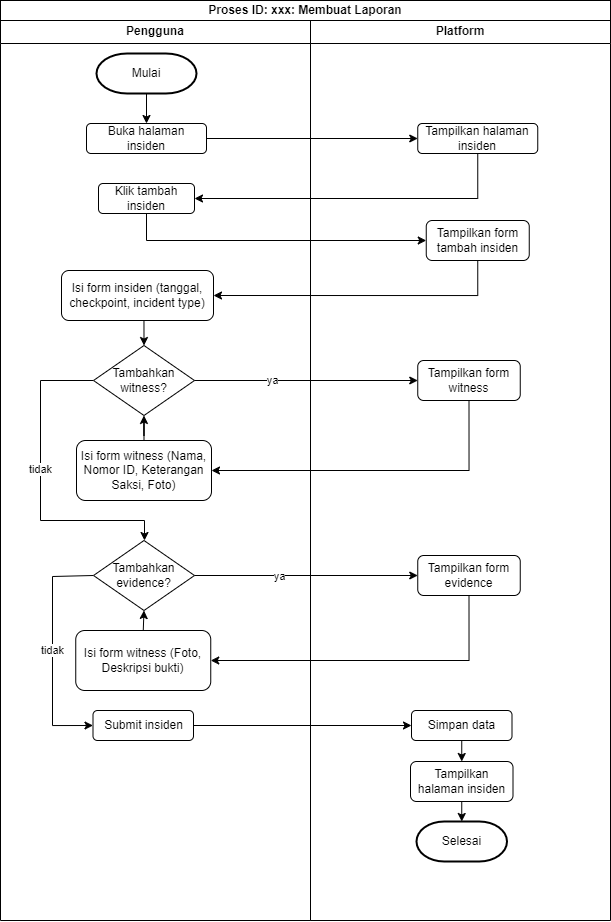

The diagram above was exported from draw.io. Its source (the exported page's mxGraphModel, read from the mxfile embedded in the PNG):
<mxGraphModel dx="1040" dy="434" grid="1" gridSize="10" guides="1" tooltips="1" connect="1" arrows="1" fold="1" page="1" pageScale="1" pageWidth="827" pageHeight="1169" math="0" shadow="0">
  <root>
    <mxCell id="0" />
    <mxCell id="1" parent="0" />
    <mxCell id="ZXG_qWnZgikRVW1om1S6-1" value="Pengguna" style="swimlane;whiteSpace=wrap;html=1;startSize=23;" vertex="1" parent="1">
      <mxGeometry x="160" y="260" width="310" height="900" as="geometry" />
    </mxCell>
    <mxCell id="ZXG_qWnZgikRVW1om1S6-2" style="edgeStyle=orthogonalEdgeStyle;rounded=0;orthogonalLoop=1;jettySize=auto;html=1;exitX=0.5;exitY=1;exitDx=0;exitDy=0;exitPerimeter=0;entryX=0.5;entryY=0;entryDx=0;entryDy=0;" edge="1" parent="ZXG_qWnZgikRVW1om1S6-1" source="ZXG_qWnZgikRVW1om1S6-3" target="ZXG_qWnZgikRVW1om1S6-5">
      <mxGeometry relative="1" as="geometry" />
    </mxCell>
    <mxCell id="ZXG_qWnZgikRVW1om1S6-3" value="Mulai" style="strokeWidth=2;html=1;shape=mxgraph.flowchart.terminator;whiteSpace=wrap;" vertex="1" parent="ZXG_qWnZgikRVW1om1S6-1">
      <mxGeometry x="96" y="33" width="100" height="40" as="geometry" />
    </mxCell>
    <mxCell id="ZXG_qWnZgikRVW1om1S6-5" value="Buka halaman insiden" style="rounded=1;whiteSpace=wrap;html=1;" vertex="1" parent="ZXG_qWnZgikRVW1om1S6-1">
      <mxGeometry x="86" y="103" width="120" height="30" as="geometry" />
    </mxCell>
    <mxCell id="ZXG_qWnZgikRVW1om1S6-6" value="Klik tambah insiden" style="rounded=1;whiteSpace=wrap;html=1;" vertex="1" parent="ZXG_qWnZgikRVW1om1S6-1">
      <mxGeometry x="98" y="163" width="96" height="30" as="geometry" />
    </mxCell>
    <mxCell id="ZXG_qWnZgikRVW1om1S6-39" style="edgeStyle=orthogonalEdgeStyle;rounded=0;orthogonalLoop=1;jettySize=auto;html=1;exitX=0.5;exitY=1;exitDx=0;exitDy=0;entryX=0.5;entryY=0;entryDx=0;entryDy=0;" edge="1" parent="ZXG_qWnZgikRVW1om1S6-1" source="ZXG_qWnZgikRVW1om1S6-28" target="ZXG_qWnZgikRVW1om1S6-36">
      <mxGeometry relative="1" as="geometry" />
    </mxCell>
    <mxCell id="ZXG_qWnZgikRVW1om1S6-28" value="Isi form insiden (tanggal, checkpoint, incident type)" style="rounded=1;whiteSpace=wrap;html=1;" vertex="1" parent="ZXG_qWnZgikRVW1om1S6-1">
      <mxGeometry x="61" y="250" width="152" height="50" as="geometry" />
    </mxCell>
    <mxCell id="ZXG_qWnZgikRVW1om1S6-52" style="edgeStyle=orthogonalEdgeStyle;rounded=0;orthogonalLoop=1;jettySize=auto;html=1;exitX=0;exitY=0.5;exitDx=0;exitDy=0;entryX=0.5;entryY=0;entryDx=0;entryDy=0;" edge="1" parent="ZXG_qWnZgikRVW1om1S6-1" source="ZXG_qWnZgikRVW1om1S6-36" target="ZXG_qWnZgikRVW1om1S6-43">
      <mxGeometry relative="1" as="geometry">
        <mxPoint x="81" y="390" as="sourcePoint" />
        <mxPoint x="131.5" y="550" as="targetPoint" />
        <Array as="points">
          <mxPoint x="40" y="360" />
          <mxPoint x="40" y="500" />
          <mxPoint x="144" y="500" />
          <mxPoint x="144" y="520" />
        </Array>
      </mxGeometry>
    </mxCell>
    <mxCell id="PEQEP3qNc23Xu_RSZvI6-2" value="tidak" style="edgeLabel;html=1;align=center;verticalAlign=middle;resizable=0;points=[];" vertex="1" connectable="0" parent="ZXG_qWnZgikRVW1om1S6-52">
      <mxGeometry x="-0.2996" y="-1" relative="1" as="geometry">
        <mxPoint y="30" as="offset" />
      </mxGeometry>
    </mxCell>
    <mxCell id="ZXG_qWnZgikRVW1om1S6-36" value="Tambahkan witness?" style="rhombus;whiteSpace=wrap;html=1;" vertex="1" parent="ZXG_qWnZgikRVW1om1S6-1">
      <mxGeometry x="93" y="325" width="101" height="70" as="geometry" />
    </mxCell>
    <mxCell id="PEQEP3qNc23Xu_RSZvI6-11" style="edgeStyle=orthogonalEdgeStyle;rounded=0;orthogonalLoop=1;jettySize=auto;html=1;exitX=0.5;exitY=0;exitDx=0;exitDy=0;" edge="1" parent="ZXG_qWnZgikRVW1om1S6-1" source="ZXG_qWnZgikRVW1om1S6-41" target="ZXG_qWnZgikRVW1om1S6-36">
      <mxGeometry relative="1" as="geometry" />
    </mxCell>
    <mxCell id="ZXG_qWnZgikRVW1om1S6-41" value="Isi form witness (Nama, Nomor ID, Keterangan Saksi, Foto)" style="rounded=1;whiteSpace=wrap;html=1;" vertex="1" parent="ZXG_qWnZgikRVW1om1S6-1">
      <mxGeometry x="76" y="420" width="135" height="60" as="geometry" />
    </mxCell>
    <mxCell id="ZXG_qWnZgikRVW1om1S6-53" style="edgeStyle=orthogonalEdgeStyle;rounded=0;orthogonalLoop=1;jettySize=auto;html=1;exitX=0;exitY=0.5;exitDx=0;exitDy=0;entryX=0;entryY=0.5;entryDx=0;entryDy=0;" edge="1" parent="ZXG_qWnZgikRVW1om1S6-1" source="ZXG_qWnZgikRVW1om1S6-43" target="ZXG_qWnZgikRVW1om1S6-49">
      <mxGeometry relative="1" as="geometry">
        <Array as="points">
          <mxPoint x="93" y="556" />
          <mxPoint x="52" y="556" />
          <mxPoint x="52" y="705" />
        </Array>
      </mxGeometry>
    </mxCell>
    <mxCell id="PEQEP3qNc23Xu_RSZvI6-4" value="tidak" style="edgeLabel;html=1;align=center;verticalAlign=middle;resizable=0;points=[];" vertex="1" connectable="0" parent="ZXG_qWnZgikRVW1om1S6-53">
      <mxGeometry x="-0.0053" y="-1" relative="1" as="geometry">
        <mxPoint as="offset" />
      </mxGeometry>
    </mxCell>
    <mxCell id="ZXG_qWnZgikRVW1om1S6-43" value="Tambahkan evidence?" style="rhombus;whiteSpace=wrap;html=1;" vertex="1" parent="ZXG_qWnZgikRVW1om1S6-1">
      <mxGeometry x="93" y="520" width="101" height="70" as="geometry" />
    </mxCell>
    <mxCell id="PEQEP3qNc23Xu_RSZvI6-12" style="edgeStyle=orthogonalEdgeStyle;rounded=0;orthogonalLoop=1;jettySize=auto;html=1;exitX=0.5;exitY=0;exitDx=0;exitDy=0;entryX=0.5;entryY=1;entryDx=0;entryDy=0;" edge="1" parent="ZXG_qWnZgikRVW1om1S6-1" source="ZXG_qWnZgikRVW1om1S6-47" target="ZXG_qWnZgikRVW1om1S6-43">
      <mxGeometry relative="1" as="geometry" />
    </mxCell>
    <mxCell id="ZXG_qWnZgikRVW1om1S6-47" value="Isi form witness (Foto, Deskripsi bukti)" style="rounded=1;whiteSpace=wrap;html=1;" vertex="1" parent="ZXG_qWnZgikRVW1om1S6-1">
      <mxGeometry x="75.25" y="610" width="135" height="60" as="geometry" />
    </mxCell>
    <mxCell id="ZXG_qWnZgikRVW1om1S6-49" value="Submit insiden" style="rounded=1;whiteSpace=wrap;html=1;" vertex="1" parent="ZXG_qWnZgikRVW1om1S6-1">
      <mxGeometry x="92.5" y="690" width="100.5" height="30" as="geometry" />
    </mxCell>
    <mxCell id="ZXG_qWnZgikRVW1om1S6-7" value="Platform" style="swimlane;whiteSpace=wrap;html=1;" vertex="1" parent="1">
      <mxGeometry x="470" y="260" width="300" height="900" as="geometry" />
    </mxCell>
    <mxCell id="ZXG_qWnZgikRVW1om1S6-9" value="Tampilkan form tambah insiden" style="rounded=1;whiteSpace=wrap;html=1;" vertex="1" parent="ZXG_qWnZgikRVW1om1S6-7">
      <mxGeometry x="115.75" y="200" width="103" height="40" as="geometry" />
    </mxCell>
    <mxCell id="ZXG_qWnZgikRVW1om1S6-27" value="Tampilkan halaman insiden" style="rounded=1;whiteSpace=wrap;html=1;" vertex="1" parent="ZXG_qWnZgikRVW1om1S6-7">
      <mxGeometry x="107.25" y="103" width="120" height="30" as="geometry" />
    </mxCell>
    <mxCell id="ZXG_qWnZgikRVW1om1S6-37" value="Tampilkan form witness" style="rounded=1;whiteSpace=wrap;html=1;" vertex="1" parent="ZXG_qWnZgikRVW1om1S6-7">
      <mxGeometry x="107.25" y="340" width="102.5" height="40" as="geometry" />
    </mxCell>
    <mxCell id="ZXG_qWnZgikRVW1om1S6-45" value="Tampilkan form evidence" style="rounded=1;whiteSpace=wrap;html=1;" vertex="1" parent="ZXG_qWnZgikRVW1om1S6-7">
      <mxGeometry x="107.25" y="535" width="102.5" height="40" as="geometry" />
    </mxCell>
    <mxCell id="ZXG_qWnZgikRVW1om1S6-60" style="edgeStyle=orthogonalEdgeStyle;rounded=0;orthogonalLoop=1;jettySize=auto;html=1;exitX=0.5;exitY=1;exitDx=0;exitDy=0;entryX=0.5;entryY=0;entryDx=0;entryDy=0;" edge="1" parent="ZXG_qWnZgikRVW1om1S6-7" source="ZXG_qWnZgikRVW1om1S6-55" target="ZXG_qWnZgikRVW1om1S6-57">
      <mxGeometry relative="1" as="geometry" />
    </mxCell>
    <mxCell id="ZXG_qWnZgikRVW1om1S6-55" value="Simpan data" style="rounded=1;whiteSpace=wrap;html=1;" vertex="1" parent="ZXG_qWnZgikRVW1om1S6-7">
      <mxGeometry x="101" y="690" width="100.5" height="30" as="geometry" />
    </mxCell>
    <mxCell id="ZXG_qWnZgikRVW1om1S6-57" value="Tampilkan halaman insiden" style="rounded=1;whiteSpace=wrap;html=1;" vertex="1" parent="ZXG_qWnZgikRVW1om1S6-7">
      <mxGeometry x="100" y="741" width="102.5" height="40" as="geometry" />
    </mxCell>
    <mxCell id="ZXG_qWnZgikRVW1om1S6-58" value="Selesai" style="strokeWidth=2;html=1;shape=mxgraph.flowchart.terminator;whiteSpace=wrap;" vertex="1" parent="ZXG_qWnZgikRVW1om1S6-7">
      <mxGeometry x="106" y="801" width="90.5" height="40" as="geometry" />
    </mxCell>
    <mxCell id="ZXG_qWnZgikRVW1om1S6-59" style="edgeStyle=orthogonalEdgeStyle;rounded=0;orthogonalLoop=1;jettySize=auto;html=1;exitX=0.5;exitY=1;exitDx=0;exitDy=0;entryX=0.5;entryY=0;entryDx=0;entryDy=0;entryPerimeter=0;" edge="1" parent="ZXG_qWnZgikRVW1om1S6-7" source="ZXG_qWnZgikRVW1om1S6-57" target="ZXG_qWnZgikRVW1om1S6-58">
      <mxGeometry relative="1" as="geometry" />
    </mxCell>
    <mxCell id="ZXG_qWnZgikRVW1om1S6-24" value="&lt;b&gt;Proses ID: xxx: Membuat Laporan&lt;/b&gt;" style="rounded=0;whiteSpace=wrap;html=1;" vertex="1" parent="1">
      <mxGeometry x="160" y="240" width="610" height="20" as="geometry" />
    </mxCell>
    <mxCell id="ZXG_qWnZgikRVW1om1S6-29" style="edgeStyle=orthogonalEdgeStyle;rounded=0;orthogonalLoop=1;jettySize=auto;html=1;exitX=1;exitY=0.5;exitDx=0;exitDy=0;entryX=0;entryY=0.5;entryDx=0;entryDy=0;" edge="1" parent="1" source="ZXG_qWnZgikRVW1om1S6-5" target="ZXG_qWnZgikRVW1om1S6-27">
      <mxGeometry relative="1" as="geometry" />
    </mxCell>
    <mxCell id="ZXG_qWnZgikRVW1om1S6-30" style="edgeStyle=orthogonalEdgeStyle;rounded=0;orthogonalLoop=1;jettySize=auto;html=1;exitX=0.5;exitY=1;exitDx=0;exitDy=0;entryX=1;entryY=0.5;entryDx=0;entryDy=0;" edge="1" parent="1" source="ZXG_qWnZgikRVW1om1S6-27" target="ZXG_qWnZgikRVW1om1S6-6">
      <mxGeometry relative="1" as="geometry" />
    </mxCell>
    <mxCell id="ZXG_qWnZgikRVW1om1S6-31" style="edgeStyle=orthogonalEdgeStyle;rounded=0;orthogonalLoop=1;jettySize=auto;html=1;exitX=0.5;exitY=1;exitDx=0;exitDy=0;entryX=0;entryY=0.5;entryDx=0;entryDy=0;" edge="1" parent="1" source="ZXG_qWnZgikRVW1om1S6-6" target="ZXG_qWnZgikRVW1om1S6-9">
      <mxGeometry relative="1" as="geometry" />
    </mxCell>
    <mxCell id="ZXG_qWnZgikRVW1om1S6-33" style="edgeStyle=orthogonalEdgeStyle;rounded=0;orthogonalLoop=1;jettySize=auto;html=1;exitX=0.5;exitY=1;exitDx=0;exitDy=0;entryX=1;entryY=0.5;entryDx=0;entryDy=0;" edge="1" parent="1" source="ZXG_qWnZgikRVW1om1S6-9" target="ZXG_qWnZgikRVW1om1S6-28">
      <mxGeometry relative="1" as="geometry" />
    </mxCell>
    <mxCell id="ZXG_qWnZgikRVW1om1S6-38" style="edgeStyle=orthogonalEdgeStyle;rounded=0;orthogonalLoop=1;jettySize=auto;html=1;exitX=1;exitY=0.5;exitDx=0;exitDy=0;entryX=0;entryY=0.5;entryDx=0;entryDy=0;" edge="1" parent="1" source="ZXG_qWnZgikRVW1om1S6-36" target="ZXG_qWnZgikRVW1om1S6-37">
      <mxGeometry relative="1" as="geometry" />
    </mxCell>
    <mxCell id="PEQEP3qNc23Xu_RSZvI6-1" value="&lt;font style=&quot;font-size: 11px;&quot;&gt;ya&lt;/font&gt;" style="edgeLabel;html=1;align=center;verticalAlign=middle;resizable=0;points=[];" vertex="1" connectable="0" parent="ZXG_qWnZgikRVW1om1S6-38">
      <mxGeometry x="-0.0038" y="-3" relative="1" as="geometry">
        <mxPoint x="-34" y="-4" as="offset" />
      </mxGeometry>
    </mxCell>
    <mxCell id="ZXG_qWnZgikRVW1om1S6-42" style="edgeStyle=orthogonalEdgeStyle;rounded=0;orthogonalLoop=1;jettySize=auto;html=1;exitX=0.5;exitY=1;exitDx=0;exitDy=0;entryX=1;entryY=0.5;entryDx=0;entryDy=0;" edge="1" parent="1" source="ZXG_qWnZgikRVW1om1S6-37" target="ZXG_qWnZgikRVW1om1S6-41">
      <mxGeometry relative="1" as="geometry">
        <mxPoint x="628.5" y="670" as="sourcePoint" />
      </mxGeometry>
    </mxCell>
    <mxCell id="ZXG_qWnZgikRVW1om1S6-46" style="edgeStyle=orthogonalEdgeStyle;rounded=0;orthogonalLoop=1;jettySize=auto;html=1;exitX=1;exitY=0.5;exitDx=0;exitDy=0;" edge="1" parent="1" source="ZXG_qWnZgikRVW1om1S6-43" target="ZXG_qWnZgikRVW1om1S6-45">
      <mxGeometry relative="1" as="geometry" />
    </mxCell>
    <mxCell id="PEQEP3qNc23Xu_RSZvI6-5" value="ya" style="edgeLabel;html=1;align=center;verticalAlign=middle;resizable=0;points=[];" vertex="1" connectable="0" parent="ZXG_qWnZgikRVW1om1S6-46">
      <mxGeometry x="-0.2415" relative="1" as="geometry">
        <mxPoint as="offset" />
      </mxGeometry>
    </mxCell>
    <mxCell id="ZXG_qWnZgikRVW1om1S6-48" style="edgeStyle=orthogonalEdgeStyle;rounded=0;orthogonalLoop=1;jettySize=auto;html=1;exitX=0.5;exitY=1;exitDx=0;exitDy=0;entryX=1;entryY=0.5;entryDx=0;entryDy=0;" edge="1" parent="1" source="ZXG_qWnZgikRVW1om1S6-45" target="ZXG_qWnZgikRVW1om1S6-47">
      <mxGeometry relative="1" as="geometry" />
    </mxCell>
    <mxCell id="ZXG_qWnZgikRVW1om1S6-56" style="edgeStyle=orthogonalEdgeStyle;rounded=0;orthogonalLoop=1;jettySize=auto;html=1;exitX=1;exitY=0.5;exitDx=0;exitDy=0;entryX=0;entryY=0.5;entryDx=0;entryDy=0;" edge="1" parent="1" source="ZXG_qWnZgikRVW1om1S6-49" target="ZXG_qWnZgikRVW1om1S6-55">
      <mxGeometry relative="1" as="geometry" />
    </mxCell>
  </root>
</mxGraphModel>